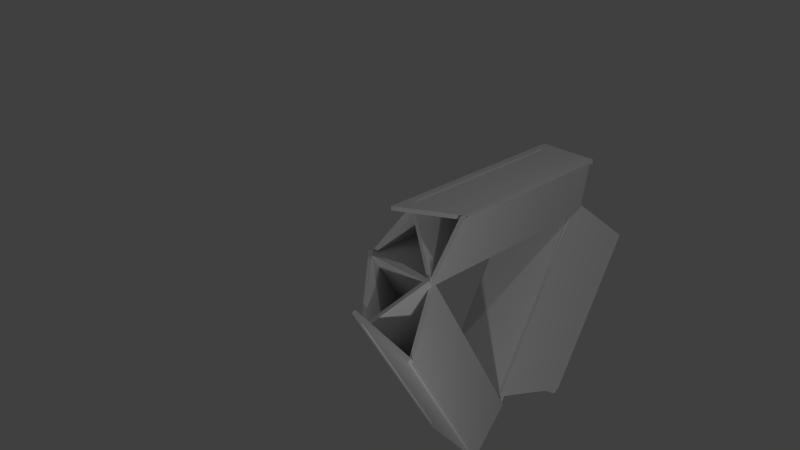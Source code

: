 # Source: tiranglecoil.blend  (saved by Blender 2.76.0; exported with 4.5.12 LTS)
import bpy
from mathutils import Matrix  # noqa: F401  (used for matrix-valued properties, if any)

bpy.ops.wm.read_factory_settings(use_empty=True)
scene = bpy.context.scene
scene.name = 'Scene'

# ---- collections
col_collection_1 = bpy.data.collections.new('Collection 1'); scene.collection.children.link(col_collection_1)

# ---- materials (node trees are filled in below, after node groups)
mat_material = bpy.data.materials.new('Material')
mat_material.alpha_threshold = 0.0
mat_material.use_transparent_shadow = False
mat_material.roughness = 0.5
mat_material.line_color = (0.0, 0.0, 0.0, 1.0)

# ---- material node trees

# ---- world
world_world = bpy.data.worlds.new('World'); scene.world = world_world
world_world.color = (0.05088, 0.05088, 0.05088)
world_world.use_sun_shadow = False
world_world.sun_shadow_jitter_overblur = 0.0
world_world.cycles.sampling_method = 'MANUAL'
world_world.cycles.sample_map_resolution = 256

# ---- cameras
cam_camera = bpy.data.cameras.new('Camera')
cam_camera.clip_end = 100.0
cam_camera.lens = 35.0
cam_camera.sensor_width = 32.0
cam_camera.sensor_height = 18.0
cam_camera.ortho_scale = 7.314
cam_camera.dof.focus_distance = 0.0
cam_camera.dof.aperture_fstop = 128.0

# ---- lights
light_point = bpy.data.lights.new('Point', 'POINT')
light_point.transmission_factor = 0.0
light_point.energy = 100.0
light_point.shadow_buffer_clip_start = 0.5
light_point.shadow_soft_size = 0.1
light_point.shadow_maximum_resolution = 0.006
light_point.use_absolute_resolution = True
light_point.cycles.use_multiple_importance_sampling = False
light_lamp = bpy.data.lights.new('Lamp', 'POINT')
light_lamp.transmission_factor = 0.0
light_lamp.cutoff_distance = 30.0
light_lamp.energy = 100.0
light_lamp.shadow_buffer_clip_start = 1.001
light_lamp.shadow_soft_size = 0.1
light_lamp.shadow_maximum_resolution = 0.006
light_lamp.use_absolute_resolution = True
light_lamp.cycles.use_multiple_importance_sampling = False

# ---- meshes
me_cube_014 = bpy.data.meshes.new('Cube.014')
me_cube_014.from_pydata([(1.0, 0.8511, -1.0), (1.0, -0.8019, -1.0), (-1.0, -1.0, -1.0), (-1.0, 1.0, -1.0), (1.0, 0.8511, 1.0), (1.0, -0.8019, 1.0), (-1.0, -1.0, 1.0), (-1.0, 1.0, 1.0)], [], [(0, 1, 2, 3), (4, 7, 6, 5), (0, 4, 5, 1), (1, 5, 6, 2), (2, 6, 7, 3), (4, 0, 3, 7)])
me_cube_014.materials.append(mat_material)
me_cube_014.use_remesh_preserve_volume = False
me_cube_014.use_remesh_preserve_attributes = False
me_cube_014.use_mirror_vertex_groups = False
me_cube_014.update()
me_cube_013 = bpy.data.meshes.new('Cube.013')
me_cube_013.from_pydata([(1.0, 0.8511, -1.0), (1.0, -0.8019, -1.0), (-1.0, -1.0, -1.0), (-1.0, 1.0, -1.0), (1.0, 0.8511, 1.0), (1.0, -0.8019, 1.0), (-1.0, -1.0, 1.0), (-1.0, 1.0, 1.0)], [], [(0, 1, 2, 3), (4, 7, 6, 5), (0, 4, 5, 1), (1, 5, 6, 2), (2, 6, 7, 3), (4, 0, 3, 7)])
me_cube_013.materials.append(mat_material)
me_cube_013.use_remesh_preserve_volume = False
me_cube_013.use_remesh_preserve_attributes = False
me_cube_013.use_mirror_vertex_groups = False
me_cube_013.update()
me_cube_012 = bpy.data.meshes.new('Cube.012')
me_cube_012.from_pydata([(1.0, 0.8511, -1.0), (1.0, -0.8019, -1.0), (-1.0, -1.0, -1.0), (-1.0, 1.0, -1.0), (1.0, 0.8511, 1.0), (1.0, -0.8019, 1.0), (-1.0, -1.0, 1.0), (-1.0, 1.0, 1.0)], [], [(0, 1, 2, 3), (4, 7, 6, 5), (0, 4, 5, 1), (1, 5, 6, 2), (2, 6, 7, 3), (4, 0, 3, 7)])
me_cube_012.materials.append(mat_material)
me_cube_012.use_remesh_preserve_volume = False
me_cube_012.use_remesh_preserve_attributes = False
me_cube_012.use_mirror_vertex_groups = False
me_cube_012.update()
me_cube_011 = bpy.data.meshes.new('Cube.011')
me_cube_011.from_pydata([(1.0, 0.8511, -1.0), (1.0, -0.8019, -1.0), (-1.0, -1.0, -1.0), (-1.0, 1.0, -1.0), (1.0, 0.8511, 1.0), (1.0, -0.8019, 1.0), (-1.0, -1.0, 1.0), (-1.0, 1.0, 1.0)], [], [(0, 1, 2, 3), (4, 7, 6, 5), (0, 4, 5, 1), (1, 5, 6, 2), (2, 6, 7, 3), (4, 0, 3, 7)])
me_cube_011.materials.append(mat_material)
me_cube_011.use_remesh_preserve_volume = False
me_cube_011.use_remesh_preserve_attributes = False
me_cube_011.use_mirror_vertex_groups = False
me_cube_011.update()
me_cube_010 = bpy.data.meshes.new('Cube.010')
me_cube_010.from_pydata([(1.0, 0.8511, -1.0), (1.0, -0.8019, -1.0), (-1.0, -1.0, -1.0), (-1.0, 1.0, -1.0), (1.0, 0.8511, 1.0), (1.0, -0.8019, 1.0), (-1.0, -1.0, 1.0), (-1.0, 1.0, 1.0)], [], [(0, 1, 2, 3), (4, 7, 6, 5), (0, 4, 5, 1), (1, 5, 6, 2), (2, 6, 7, 3), (4, 0, 3, 7)])
me_cube_010.materials.append(mat_material)
me_cube_010.use_remesh_preserve_volume = False
me_cube_010.use_remesh_preserve_attributes = False
me_cube_010.use_mirror_vertex_groups = False
me_cube_010.update()
me_cube_002 = bpy.data.meshes.new('Cube.002')
me_cube_002.from_pydata([(1.0, 0.8511, -1.0), (1.0, -0.8019, -1.0), (-1.0, -1.0, -1.0), (-1.0, 1.0, -1.0), (1.0, 0.8511, 1.0), (1.0, -0.8019, 1.0), (-1.0, -1.0, 1.0), (-1.0, 1.0, 1.0)], [], [(0, 1, 2, 3), (4, 7, 6, 5), (0, 4, 5, 1), (1, 5, 6, 2), (2, 6, 7, 3), (4, 0, 3, 7)])
me_cube_002.materials.append(mat_material)
me_cube_002.use_remesh_preserve_volume = False
me_cube_002.use_remesh_preserve_attributes = False
me_cube_002.use_mirror_vertex_groups = False
me_cube_002.update()
me_cube_009 = bpy.data.meshes.new('Cube.009')
me_cube_009.from_pydata([(1.0, 0.8511, -1.0), (1.0, -0.8019, -1.0), (-1.0, -1.0, -1.0), (-1.0, 1.0, -1.0), (1.0, 0.8511, 1.0), (1.0, -0.8019, 1.0), (-1.0, -1.0, 1.0), (-1.0, 1.0, 1.0)], [], [(0, 1, 2, 3), (4, 7, 6, 5), (0, 4, 5, 1), (1, 5, 6, 2), (2, 6, 7, 3), (4, 0, 3, 7)])
me_cube_009.materials.append(mat_material)
me_cube_009.use_remesh_preserve_volume = False
me_cube_009.use_remesh_preserve_attributes = False
me_cube_009.use_mirror_vertex_groups = False
me_cube_009.update()
me_cube_008 = bpy.data.meshes.new('Cube.008')
me_cube_008.from_pydata([(1.0, 0.8511, -1.0), (1.0, -0.8019, -1.0), (-1.0, -1.0, -1.0), (-1.0, 1.0, -1.0), (1.0, 0.8511, 1.0), (1.0, -0.8019, 1.0), (-1.0, -1.0, 1.0), (-1.0, 1.0, 1.0)], [], [(0, 1, 2, 3), (4, 7, 6, 5), (0, 4, 5, 1), (1, 5, 6, 2), (2, 6, 7, 3), (4, 0, 3, 7)])
me_cube_008.materials.append(mat_material)
me_cube_008.use_remesh_preserve_volume = False
me_cube_008.use_remesh_preserve_attributes = False
me_cube_008.use_mirror_vertex_groups = False
me_cube_008.update()
me_cube_007 = bpy.data.meshes.new('Cube.007')
me_cube_007.from_pydata([(1.0, 1.0, -1.0), (1.0, -1.0, -1.0), (-1.0, -1.0, -1.0), (-1.0, 1.0, -1.0), (1.0, 1.0, 1.0), (1.0, -1.0, 1.0), (-1.0, -1.0, 1.0), (-1.0, 1.0, 1.0)], [], [(0, 1, 2, 3), (4, 7, 6, 5), (0, 4, 5, 1), (1, 5, 6, 2), (2, 6, 7, 3), (4, 0, 3, 7)])
me_cube_007.materials.append(mat_material)
me_cube_007.use_remesh_preserve_volume = False
me_cube_007.use_remesh_preserve_attributes = False
me_cube_007.use_mirror_vertex_groups = False
me_cube_007.update()
me_cube_006 = bpy.data.meshes.new('Cube.006')
me_cube_006.from_pydata([(1.0, 1.0, -1.0), (1.0, -1.0, -1.0), (-1.0, -1.0, -1.0), (-1.0, 1.0, -1.0), (1.0, 1.0, 1.0), (1.0, -1.0, 1.0), (-1.0, -1.0, 1.0), (-1.0, 1.0, 1.0)], [], [(0, 1, 2, 3), (4, 7, 6, 5), (0, 4, 5, 1), (1, 5, 6, 2), (2, 6, 7, 3), (4, 0, 3, 7)])
me_cube_006.materials.append(mat_material)
me_cube_006.use_remesh_preserve_volume = False
me_cube_006.use_remesh_preserve_attributes = False
me_cube_006.use_mirror_vertex_groups = False
me_cube_006.update()
me_cube_005 = bpy.data.meshes.new('Cube.005')
me_cube_005.from_pydata([(1.0, 0.8511, -1.0), (1.0, -0.8019, -1.0), (-1.0, -1.0, -1.0), (-1.0, 1.0, -1.0), (1.0, 0.8511, 1.0), (1.0, -0.8019, 1.0), (-1.0, -1.0, 1.0), (-1.0, 1.0, 1.0)], [], [(0, 1, 2, 3), (4, 7, 6, 5), (0, 4, 5, 1), (1, 5, 6, 2), (2, 6, 7, 3), (4, 0, 3, 7)])
me_cube_005.materials.append(mat_material)
me_cube_005.use_remesh_preserve_volume = False
me_cube_005.use_remesh_preserve_attributes = False
me_cube_005.use_mirror_vertex_groups = False
me_cube_005.update()
me_cube_004 = bpy.data.meshes.new('Cube.004')
me_cube_004.from_pydata([(1.0, 0.8511, -1.0), (1.0, -0.8019, -1.0), (-1.0, -1.0, -1.0), (-1.0, 1.0, -1.0), (1.0, 0.8511, 1.0), (1.0, -0.8019, 1.0), (-1.0, -1.0, 1.0), (-1.0, 1.0, 1.0)], [], [(0, 1, 2, 3), (4, 7, 6, 5), (0, 4, 5, 1), (1, 5, 6, 2), (2, 6, 7, 3), (4, 0, 3, 7)])
me_cube_004.materials.append(mat_material)
me_cube_004.use_remesh_preserve_volume = False
me_cube_004.use_remesh_preserve_attributes = False
me_cube_004.use_mirror_vertex_groups = False
me_cube_004.update()
me_cube_003 = bpy.data.meshes.new('Cube.003')
me_cube_003.from_pydata([(1.0, 0.8511, -1.0), (1.0, -0.8019, -1.0), (-1.0, -1.0, -1.0), (-1.0, 1.0, -1.0), (1.0, 0.8511, 1.0), (1.0, -0.8019, 1.0), (-1.0, -1.0, 1.0), (-1.0, 1.0, 1.0)], [], [(0, 1, 2, 3), (4, 7, 6, 5), (0, 4, 5, 1), (1, 5, 6, 2), (2, 6, 7, 3), (4, 0, 3, 7)])
me_cube_003.materials.append(mat_material)
me_cube_003.use_remesh_preserve_volume = False
me_cube_003.use_remesh_preserve_attributes = False
me_cube_003.use_mirror_vertex_groups = False
me_cube_003.update()
me_cube_001 = bpy.data.meshes.new('Cube.001')
me_cube_001.from_pydata([(1.0, 0.8511, -1.0), (1.0, -0.8019, -1.0), (-1.0, -1.0, -1.0), (-1.0, 1.0, -1.0), (1.0, 0.8511, 1.0), (1.0, -0.8019, 1.0), (-1.0, -1.0, 1.0), (-1.0, 1.0, 1.0)], [], [(0, 1, 2, 3), (4, 7, 6, 5), (0, 4, 5, 1), (1, 5, 6, 2), (2, 6, 7, 3), (4, 0, 3, 7)])
me_cube_001.materials.append(mat_material)
me_cube_001.use_remesh_preserve_volume = False
me_cube_001.use_remesh_preserve_attributes = False
me_cube_001.use_mirror_vertex_groups = False
me_cube_001.update()
me_cube = bpy.data.meshes.new('Cube')
me_cube.from_pydata([(1.0, 1.0, -1.0), (1.0, -1.0, -1.0), (-1.0, -1.0, -1.0), (-1.0, 1.0, -1.0), (1.0, 1.0, 1.0), (1.0, -1.0, 1.0), (-1.0, -1.0, 1.0), (-1.0, 1.0, 1.0)], [], [(0, 1, 2, 3), (4, 7, 6, 5), (0, 4, 5, 1), (1, 5, 6, 2), (2, 6, 7, 3), (4, 0, 3, 7)])
me_cube.materials.append(mat_material)
me_cube.use_remesh_preserve_volume = False
me_cube.use_remesh_preserve_attributes = False
me_cube.use_mirror_vertex_groups = False
me_cube.update()

# ---- objects
ob_point = bpy.data.objects.new('Point', light_point)
ob_cube_014 = bpy.data.objects.new('Cube.014', me_cube_014)
ob_cube_013 = bpy.data.objects.new('Cube.013', me_cube_013)
ob_cube_012 = bpy.data.objects.new('Cube.012', me_cube_012)
ob_cube_011 = bpy.data.objects.new('Cube.011', me_cube_011)
ob_cube_010 = bpy.data.objects.new('Cube.010', me_cube_010)
ob_cube_009 = bpy.data.objects.new('Cube.009', me_cube_002)
ob_cube_008 = bpy.data.objects.new('Cube.008', me_cube_009)
ob_cube_007 = bpy.data.objects.new('Cube.007', me_cube_008)
ob_cube_006 = bpy.data.objects.new('Cube.006', me_cube_007)
ob_cube_005 = bpy.data.objects.new('Cube.005', me_cube_006)
ob_cube_004 = bpy.data.objects.new('Cube.004', me_cube_005)
ob_cube_003 = bpy.data.objects.new('Cube.003', me_cube_004)
ob_cube_002 = bpy.data.objects.new('Cube.002', me_cube_003)
ob_cube_001 = bpy.data.objects.new('Cube.001', me_cube_001)
ob_cube = bpy.data.objects.new('Cube', me_cube)
ob_lamp = bpy.data.objects.new('Lamp', light_lamp)
ob_camera = bpy.data.objects.new('Camera', cam_camera)

# ---- transforms, parenting, visibility, modifiers, constraints
ob_point.location = (3.899, -2.989, -1.388)
ob_point.lineart.crease_threshold = 0.0
ob_cube_014.location = (0.8365, 2.935, -1.605)
ob_cube_014.rotation_euler = (4.193, 0.05255, 0.09163)
ob_cube_014.scale = (0.4932, 1.491, -0.02922)
ob_cube_014.lock_rotations_4d = False
ob_cube_014.empty_display_type = 'ARROWS'
ob_cube_014.lineart.crease_threshold = 0.0
ob_cube_013.location = (1.16, 2.59, -1.407)
ob_cube_013.rotation_euler = (4.538, -3.636, 4.356)
ob_cube_013.scale = (0.4932, 1.491, -0.02922)
ob_cube_013.lock_rotations_4d = False
ob_cube_013.empty_display_type = 'ARROWS'
ob_cube_013.lineart.crease_threshold = 0.0
ob_cube_012.location = (1.16, 0.3636, -1.559)
ob_cube_012.rotation_euler = (1.738, -3.618, 1.924)
ob_cube_012.scale = (0.4932, 1.491, -0.02922)
ob_cube_012.lock_rotations_4d = False
ob_cube_012.empty_display_type = 'ARROWS'
ob_cube_012.lineart.crease_threshold = 0.0
ob_cube_011.location = (0.8365, 0.01424, -1.751)
ob_cube_011.rotation_euler = (2.072, 0.05084, -0.09259)
ob_cube_011.scale = (0.4932, 1.491, -0.02922)
ob_cube_011.lock_rotations_4d = False
ob_cube_011.empty_display_type = 'ARROWS'
ob_cube_011.lineart.crease_threshold = 0.0
ob_cube_010.location = (0.8365, 1.494, 0.8195)
ob_cube_010.rotation_euler = (0.0, -0.1056, 0.0)
ob_cube_010.scale = (0.4932, 1.491, -0.02922)
ob_cube_010.lock_rotations_4d = False
ob_cube_010.empty_display_type = 'ARROWS'
ob_cube_010.lineart.crease_threshold = 0.0
ob_cube_009.location = (1.16, 1.494, 0.4208)
ob_cube_009.rotation_euler = (-2.459e-07, -1.883, 3.142)
ob_cube_009.scale = (0.4932, 1.491, -0.02922)
ob_cube_009.lock_rotations_4d = False
ob_cube_009.empty_display_type = 'ARROWS'
ob_cube_009.lineart.crease_threshold = 0.0
ob_cube_008.location = (0.2351, 2.527, -1.456)
ob_cube_008.rotation_euler = (-1.862, 0.4164, 7.216)
ob_cube_008.scale = (0.4932, 1.491, -0.02922)
ob_cube_008.lock_rotations_4d = False
ob_cube_008.empty_display_type = 'ARROWS'
ob_cube_008.lineart.crease_threshold = 0.0
ob_cube_007.location = (0.7487, 2.527, -1.456)
ob_cube_007.rotation_euler = (1.862, 0.4164, 2.209)
ob_cube_007.scale = (0.4932, 1.491, -0.02922)
ob_cube_007.lock_rotations_4d = False
ob_cube_007.empty_display_type = 'ARROWS'
ob_cube_007.lineart.crease_threshold = 0.0
ob_cube_006.location = (0.4833, 2.176, -1.278)
ob_cube_006.rotation_euler = (2.074, -0.0, 3.142)
ob_cube_006.scale = (0.4932, 1.491, -0.02922)
ob_cube_006.lock_rotations_4d = False
ob_cube_006.empty_display_type = 'ARROWS'
ob_cube_006.lineart.crease_threshold = 0.0
ob_cube_005.location = (0.4947, 0.6902, -1.278)
ob_cube_005.rotation_euler = (2.074, -0.0, 0.0)
ob_cube_005.scale = (0.4932, 1.491, -0.02922)
ob_cube_005.lock_rotations_4d = False
ob_cube_005.empty_display_type = 'ARROWS'
ob_cube_005.lineart.crease_threshold = 0.0
ob_cube_004.location = (0.2294, 0.3391, -1.456)
ob_cube_004.rotation_euler = (1.862, 0.4164, -0.9324)
ob_cube_004.scale = (0.4932, 1.491, -0.02922)
ob_cube_004.lock_rotations_4d = False
ob_cube_004.empty_display_type = 'ARROWS'
ob_cube_004.lineart.crease_threshold = 0.0
ob_cube_003.location = (0.743, 0.3391, -1.456)
ob_cube_003.rotation_euler = (-1.862, 0.4164, 4.074)
ob_cube_003.scale = (0.4932, 1.491, -0.02922)
ob_cube_003.lock_rotations_4d = False
ob_cube_003.empty_display_type = 'ARROWS'
ob_cube_003.lineart.crease_threshold = 0.0
ob_cube_002.location = (0.743, 1.494, 0.3934)
ob_cube_002.rotation_euler = (0.0, -0.9944, 3.142)
ob_cube_002.scale = (0.4932, 1.491, -0.02922)
ob_cube_002.lock_rotations_4d = False
ob_cube_002.empty_display_type = 'ARROWS'
ob_cube_002.lineart.crease_threshold = 0.0
ob_cube_001.location = (0.2294, 1.494, 0.3934)
ob_cube_001.rotation_euler = (0.0, -0.9944, 0.0)
ob_cube_001.scale = (0.4932, 1.491, -0.02922)
ob_cube_001.lock_rotations_4d = False
ob_cube_001.empty_display_type = 'ARROWS'
ob_cube_001.lineart.crease_threshold = 0.0
ob_cube.location = (0.4947, 1.481, 0.0)
ob_cube.scale = (0.4932, 1.491, -0.02922)
ob_cube.lock_rotations_4d = False
ob_cube.empty_display_type = 'ARROWS'
ob_cube.lineart.crease_threshold = 0.0
ob_lamp.location = (4.076, 1.005, 5.904)
ob_lamp.rotation_euler = (0.6503, 0.05522, 1.866)
ob_lamp.lock_rotations_4d = False
ob_lamp.empty_display_type = 'ARROWS'
ob_lamp.color = (0.0, 0.0, 0.0, 0.0)
ob_lamp.lineart.crease_threshold = 0.0
ob_camera.location = (7.481, -6.508, 5.344)
ob_camera.rotation_euler = (1.109, 0.01082, 0.8149)
ob_camera.lock_rotations_4d = False
ob_camera.empty_display_type = 'ARROWS'
ob_camera.color = (0.0, 0.0, 0.0, 0.0)
ob_camera.display_type = 'WIRE'
ob_camera.lineart.crease_threshold = 0.0

# ---- collection membership
col_collection_1.objects.link(ob_point)
col_collection_1.objects.link(ob_cube_014)
col_collection_1.objects.link(ob_cube_013)
col_collection_1.objects.link(ob_cube_012)
col_collection_1.objects.link(ob_cube_011)
col_collection_1.objects.link(ob_cube_010)
col_collection_1.objects.link(ob_cube_009)
col_collection_1.objects.link(ob_cube_008)
col_collection_1.objects.link(ob_cube_007)
col_collection_1.objects.link(ob_cube_006)
col_collection_1.objects.link(ob_cube_005)
col_collection_1.objects.link(ob_cube_004)
col_collection_1.objects.link(ob_cube_003)
col_collection_1.objects.link(ob_cube_002)
col_collection_1.objects.link(ob_cube_001)
col_collection_1.objects.link(ob_cube)
col_collection_1.objects.link(ob_lamp)
col_collection_1.objects.link(ob_camera)

# ---- scene / render settings (as saved in the file)
scene.camera = ob_camera
scene.frame_start = 1; scene.frame_end = 250; scene.frame_set(1)
scene.render.engine = 'BLENDER_EEVEE_NEXT'
scene.render.resolution_percentage = 50
scene.render.dither_intensity = 0.0
scene.cycles.use_denoising = False
scene.cycles.samples = 10
scene.cycles.sampling_pattern = 'TABULATED_SOBOL'
scene.cycles.light_sampling_threshold = 0.0
scene.cycles.use_adaptive_sampling = False
scene.cycles.use_light_tree = False
scene.cycles.blur_glossy = 0.0
scene.cycles.pixel_filter_type = 'GAUSSIAN'
scene.cycles.sample_clamp_indirect = 0.0
scene.view_settings.view_transform = 'Standard'
bpy.context.view_layer.update()
